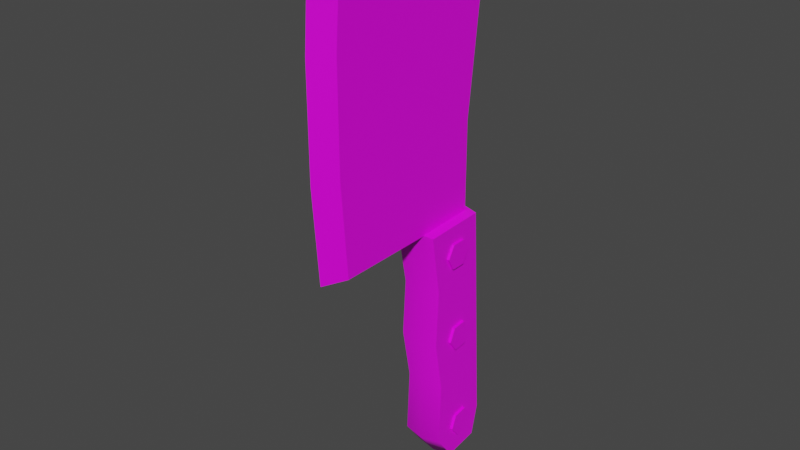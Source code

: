 # Source: prop-cleaver.blend  (saved by Blender 2.93.20; exported with 4.5.12 LTS)
import bpy
from mathutils import Matrix  # noqa: F401  (used for matrix-valued properties, if any)

bpy.ops.wm.read_factory_settings(use_empty=True)
scene = bpy.context.scene
scene.name = 'Scene'

# ---- collections
col_collection = bpy.data.collections.new('Collection'); scene.collection.children.link(col_collection)

# ---- images (referenced by path relative to the original .blend; pixels are not part of the script)
import os
ASSET_DIR = os.environ.get("B2B_ASSET_DIR", "")  # directory of the original .blend (textures are referenced by path, not embedded)
HERE = os.path.dirname(os.path.abspath(__file__))  # packed textures are extracted next to this script under _unpacked/

def load_image(name, relpath, width, height, colorspace="sRGB"):
    """Load a texture the original file referenced (path relative to the .blend, or extracted next to this script)."""
    p = next((c for c in (os.path.join(HERE, relpath), os.path.join(ASSET_DIR, relpath)) if relpath and os.path.exists(c)), "")
    if p:
        img = bpy.data.images.load(p, check_existing=True)
        img.name = name
    else:  # same state as the original file: an image datablock whose file is absent (Cycles renders it pink)
        img = bpy.data.images.new(name, width, height)
        img.source = "FILE"
        img.filepath = "//" + (relpath or name)
    img.colorspace_settings.name = colorspace
    return img
img_metal_seamless_png = load_image('metal-seamless.png', 'metal-seamless.png', 1024, 1024, 'sRGB')
img_wood_seamless_png = load_image('wood-seamless.png', 'wood-seamless.png', 1024, 1024, 'sRGB')

# ---- materials (node trees are filled in below, after node groups)
mat_metal = bpy.data.materials.new('Metal')
mat_metal.alpha_threshold = 0.0
mat_metal.line_color = (0.0, 0.0, 0.0, 1.0)
mat_wood = bpy.data.materials.new('Wood')

# ---- material node trees
mat_metal.use_nodes = True; mat_metal.node_tree.nodes.clear()
_N = mat_metal.node_tree.nodes; _L = mat_metal.node_tree.links
n0 = _N.new('ShaderNodeOutputMaterial'); n0.name = 'Material Output'; n0.location = (300, 300)
n1 = _N.new('ShaderNodeBsdfPrincipled'); n1.name = 'Principled BSDF'; n1.location = (10, 300)
n1.distribution = 'GGX'
n1.subsurface_method = 'BURLEY'
n1.inputs[2].default_value = 0.4
n1.inputs[3].default_value = 1.45
n1.inputs[27].default_value = (0.0, 0.0, 0.0, 1.0)
n1.inputs[28].default_value = 1.0
n2 = _N.new('ShaderNodeTexImage'); n2.name = 'Image Texture'; n2.location = (-280, 280)
n2.image = img_metal_seamless_png
_L.new(n1.outputs[0], n0.inputs[0])
_L.new(n2.outputs[0], n1.inputs[0])
n0.is_active_output = True
mat_wood.use_nodes = True; mat_wood.node_tree.nodes.clear()
_N = mat_wood.node_tree.nodes; _L = mat_wood.node_tree.links
n0 = _N.new('ShaderNodeBsdfPrincipled'); n0.name = 'Principled BSDF'; n0.location = (10, 300)
n0.distribution = 'GGX'
n0.subsurface_method = 'BURLEY'
n0.inputs[3].default_value = 1.45
n0.inputs[27].default_value = (0.0, 0.0, 0.0, 1.0)
n0.inputs[28].default_value = 1.0
n1 = _N.new('ShaderNodeOutputMaterial'); n1.name = 'Material Output'; n1.location = (300, 300)
n2 = _N.new('ShaderNodeTexImage'); n2.name = 'Image Texture'; n2.location = (-280, 280)
n2.image = img_wood_seamless_png
_L.new(n0.outputs[0], n1.inputs[0])
_L.new(n2.outputs[0], n0.inputs[0])
n1.is_active_output = True

# ---- world
world_world = bpy.data.worlds.new('World'); scene.world = world_world
world_world.use_nodes = True; world_world.node_tree.nodes.clear()
_N = world_world.node_tree.nodes; _L = world_world.node_tree.links
n0 = _N.new('ShaderNodeOutputWorld'); n0.name = 'World Output'; n0.location = (300, 300)
n1 = _N.new('ShaderNodeBackground'); n1.name = 'Background'; n1.location = (10, 300)
n1.inputs[0].default_value = (0.05088, 0.05088, 0.05088, 1.0)
_L.new(n1.outputs[0], n0.inputs[0])
n0.is_active_output = True
world_world.color = (0.05088, 0.05088, 0.05088)
world_world.use_sun_shadow = False
world_world.sun_shadow_jitter_overblur = 0.0

# ---- meshes
me_prop_cleaver = bpy.data.meshes.new('prop-cleaver')
me_prop_cleaver.from_pydata([(0.009306, 0.001067, -0.02271), (-0.009306, 0.001067, -0.02271), (2.788e-17, 0.2409, 0.1259), (2.518e-17, -0.001175, 0.1262), (-0.009306, -0.0001468, 0.1084), (0.009306, 0.2397, 0.1082), (-0.009306, 0.2397, 0.1082), (0.009306, -0.0001468, 0.1084), (0.009306, 0.1612, -0.03287), (0.009306, 0.07595, -0.02271), (2.518e-17, 0.0752, 0.1318), (2.54e-17, 0.1609, 0.1319), (-0.009306, 0.1612, -0.03287), (-0.009306, 0.07595, -0.02271), (0.009306, 0.1601, 0.1142), (0.009306, 0.07595, 0.1141), (-0.009306, 0.1601, 0.1142), (-0.009306, 0.07595, 0.1141), (0.009306, 0.2196, -0.04557), (0.009306, 0.2335, -0.03365), (-0.009306, 0.2335, -0.03365), (-0.009306, 0.2196, -0.04557), (0.0171, 0.001799, -0.02608), (0.01714, -9.275e-06, 0.02598), (0.01671, -0.1831, -0.03751), (0.01685, -0.1905, 0.01405), (0.01645, -0.05039, 0.01706), (0.01657, -0.04669, -0.0296), (0.01667, -0.09554, 0.01976), (0.01656, -0.09073, -0.03219), (0.01644, -0.1391, 0.01179), (0.01656, -0.1327, -0.03466), (0.01701, -0.2077, -0.03092), (0.01698, -0.2117, -0.001665), (-0.01644, 0.001799, -0.02608), (-0.01648, -9.275e-06, 0.02598), (-0.01605, -0.1831, -0.03751), (-0.01619, -0.1905, 0.01405), (-0.01579, -0.05039, 0.01706), (-0.01591, -0.04669, -0.0296), (-0.01602, -0.09554, 0.01976), (-0.0159, -0.09073, -0.03219), (-0.01578, -0.1391, 0.01179), (-0.0159, -0.1327, -0.03466), (-0.01635, -0.2077, -0.03092), (-0.01632, -0.2117, -0.001665), (0.0003294, 0.004389, -0.02837), (0.0003294, -0.04648, -0.03261), (0.0003294, -0.1393, 0.01467), (0.0003294, -0.09573, 0.02287), (0.0003294, 0.002193, 0.02868), (0.0003294, -0.05054, 0.01994), (0.0003294, -0.2148, -0.0003742), (0.0003294, -0.1915, 0.01718), (0.0003294, -0.1325, -0.03765), (0.0003294, -0.1834, -0.04064), (0.0003294, -0.09055, -0.03519), (0.0003294, -0.2102, -0.03315), (-0.01828, -0.02425, -0.01567), (0.01882, -0.02425, -0.01567), (-0.01828, -0.03462, -0.009684), (0.01882, -0.03462, -0.009684), (-0.01828, -0.03462, 0.002288), (0.01882, -0.03462, 0.002288), (-0.01828, -0.02425, 0.008275), (0.01882, -0.02425, 0.008275), (-0.01828, -0.01389, 0.002288), (0.01882, -0.01389, 0.002288), (-0.01828, -0.01389, -0.009684), (0.01882, -0.01389, -0.009684), (-0.01828, -0.0973, -0.01998), (0.01882, -0.0973, -0.01998), (-0.01828, -0.1082, -0.015), (0.01882, -0.1082, -0.015), (-0.01828, -0.1093, -0.003083), (0.01882, -0.1093, -0.003083), (-0.01828, -0.09957, 0.00386), (0.01882, -0.09957, 0.00386), (-0.01828, -0.08868, -0.001114), (0.01882, -0.08868, -0.001114), (-0.01828, -0.08754, -0.01303), (0.01882, -0.08754, -0.01303), (-0.01828, -0.1827, -0.02489), (0.01882, -0.1827, -0.02489), (-0.01828, -0.1937, -0.02035), (0.01882, -0.1937, -0.02035), (-0.01828, -0.1953, -0.008484), (0.01882, -0.1953, -0.008484), (-0.01828, -0.1859, -0.001161), (0.01882, -0.1859, -0.001161), (-0.01828, -0.1748, -0.005703), (0.01882, -0.1748, -0.005703), (-0.01828, -0.1732, -0.01757), (0.01882, -0.1732, -0.01757)], [], [(5, 6, 2), (4, 7, 3), (14, 5, 2, 11), (16, 6, 20, 21, 12), (12, 21, 18, 8), (1, 0, 7, 4), (11, 2, 6, 16), (8, 18, 19, 5, 14), (3, 10, 17, 4), (10, 11, 16, 17), (0, 9, 15, 7), (9, 8, 14, 15), (1, 13, 9, 0), (13, 12, 8, 9), (7, 15, 10, 3), (15, 14, 11, 10), (4, 17, 13, 1), (17, 16, 12, 13), (20, 19, 18, 21), (19, 20, 6, 5), (31, 30, 25, 24), (22, 23, 26, 27), (27, 26, 28, 29), (29, 28, 30, 31), (24, 25, 33, 32), (43, 36, 37, 42), (34, 39, 38, 35), (39, 41, 40, 38), (41, 43, 42, 40), (36, 44, 45, 37), (47, 39, 34, 46), (49, 40, 42, 48), (46, 34, 35, 50), (51, 38, 40, 49), (53, 37, 45, 52), (50, 35, 38, 51), (55, 36, 43, 54), (54, 43, 41, 56), (57, 44, 36, 55), (56, 41, 39, 47), (48, 42, 37, 53), (52, 45, 44, 57), (33, 52, 57, 32), (30, 48, 53, 25), (29, 56, 47, 27), (32, 57, 55, 24), (31, 54, 56, 29), (24, 55, 54, 31), (23, 50, 51, 26), (25, 53, 52, 33), (26, 51, 49, 28), (22, 46, 50, 23), (28, 49, 48, 30), (27, 47, 46, 22), (58, 59, 61, 60), (60, 61, 63, 62), (62, 63, 65, 64), (64, 65, 67, 66), (61, 59, 69, 67, 65, 63), (66, 67, 69, 68), (68, 69, 59, 58), (58, 60, 62, 64, 66, 68), (70, 71, 73, 72), (72, 73, 75, 74), (74, 75, 77, 76), (76, 77, 79, 78), (73, 71, 81, 79, 77, 75), (78, 79, 81, 80), (80, 81, 71, 70), (70, 72, 74, 76, 78, 80), (82, 83, 85, 84), (84, 85, 87, 86), (86, 87, 89, 88), (88, 89, 91, 90), (85, 83, 93, 91, 89, 87), (90, 91, 93, 92), (92, 93, 83, 82), (82, 84, 86, 88, 90, 92)])
me_prop_cleaver.polygons.foreach_set('use_smooth', [1, 1, 1, 1, 1, 1, 1, 1, 1, 1, 1, 1, 1, 1, 1, 1, 1, 1, 1, 1, 1, 1, 1, 1, 1, 1, 1, 1, 1, 1, 1, 1, 1, 1, 1, 1, 1, 1, 1, 1, 1, 1, 1, 1, 1, 1, 1, 1, 1, 1, 1, 1, 1, 1, 0, 0, 0, 0, 0, 0, 0, 0, 0, 0, 0, 0, 0, 0, 0, 0, 0, 0, 0, 0, 0, 0, 0, 0])
me_prop_cleaver.polygons.foreach_set('material_index', [0, 0, 0, 0, 0, 0, 0, 0, 0, 0, 0, 0, 0, 0, 0, 0, 0, 0, 0, 0, 1, 1, 1, 1, 1, 1, 1, 1, 1, 1, 1, 1, 1, 1, 1, 1, 1, 1, 1, 1, 1, 1, 1, 1, 1, 1, 1, 1, 1, 1, 1, 1, 1, 1, 0, 0, 0, 0, 0, 0, 0, 0, 0, 0, 0, 0, 0, 0, 0, 0, 0, 0, 0, 0, 0, 0, 0, 0])
_k = set([(0, 1), (0, 7), (0, 9), (1, 4), (1, 13), (2, 5), (2, 6), (2, 11), (3, 4), (3, 7), (3, 10), (4, 7), (4, 17), (5, 14), (5, 19), (6, 16), (6, 20), (7, 15), (8, 9), (8, 18), (10, 11), (12, 13), (12, 21), (14, 15), (16, 17), (18, 19), (20, 21), (22, 23), (22, 27), (22, 46), (23, 26), (23, 50), (24, 31), (24, 32), (25, 30), (25, 33), (26, 28), (27, 29), (28, 30), (29, 31), (32, 33), (34, 35), (34, 39), (34, 46), (35, 38), (35, 50), (36, 43), (36, 44), (37, 42), (37, 45), (38, 40), (39, 41), (40, 42), (41, 43), (44, 45)])
me_prop_cleaver.attributes.new('sharp_edge', 'BOOLEAN', 'EDGE').data.foreach_set('value', [ (min(e.vertices), max(e.vertices)) in _k for e in me_prop_cleaver.edges])
_uv = me_prop_cleaver.uv_layers.new(name='UVMap')
_uv.uv.foreach_set('vector', [0.2644, 0.3777, 0.2427, 0.3777, 0.2535, 0.3571, 0.3449, 0.6104, 0.3449, 0.6322, 0.3241, 0.6213, 0.3177, 0.5455, 0.3239, 0.6386, 0.3006, 0.64, 0.2944, 0.5464, 0.1492, 0.3571, 0.2424, 0.3601, 0.2424, 0.526, 0.2267, 0.5406, 0.158, 0.5287, 0.2427, 0.6348, 0.2427, 0.5651, 0.2644, 0.5651, 0.2644, 0.6348, -0.03749, 0.7463, -0.03749, 0.7245, 0.1157, 0.7245, 0.1157, 0.7463, 0.2647, 0.4506, 0.2708, 0.3571, 0.2941, 0.3585, 0.288, 0.4515, 0.158, 0.5527, 0.2267, 0.5408, 0.2424, 0.5554, 0.2424, 0.7213, 0.1492, 0.7243, 0.2707, 0.64, 0.2649, 0.5507, 0.2882, 0.5498, 0.2941, 0.6388, 0.2649, 0.5507, 0.2647, 0.4506, 0.288, 0.4515, 0.2882, 0.5498, -0.02944, 0.5564, 0.05795, 0.5602, 0.05104, 0.7199, -0.03749, 0.7094, 0.05795, 0.5602, 0.158, 0.5527, 0.1492, 0.7243, 0.05104, 0.7199, 0.2427, 0.8226, 0.2427, 0.7351, 0.2644, 0.7351, 0.2644, 0.8226, 0.2427, 0.7351, 0.2427, 0.6348, 0.2644, 0.6348, 0.2644, 0.7351, 0.3239, 0.3583, 0.3179, 0.4472, 0.2946, 0.4463, 0.3004, 0.3571, 0.3179, 0.4472, 0.3177, 0.5455, 0.2944, 0.5464, 0.2946, 0.4463, -0.03749, 0.372, 0.05104, 0.3615, 0.05795, 0.5212, -0.02944, 0.5249, 0.05104, 0.3615, 0.1492, 0.3571, 0.158, 0.5287, 0.05795, 0.5212, 0.2427, 0.5436, 0.2644, 0.5436, 0.2644, 0.5651, 0.2427, 0.5651, 0.2644, 0.5436, 0.2427, 0.5436, 0.2427, 0.3777, 0.2644, 0.3777, 0.4127, 0.5155, 0.4835, 0.5102, 0.4918, 0.4327, 0.4132, 0.4391, 0.413, 0.7196, 0.4918, 0.7218, 0.4831, 0.6448, 0.4122, 0.646, 0.4122, 0.646, 0.4831, 0.6448, 0.4915, 0.5768, 0.4125, 0.5792, 0.4125, 0.5792, 0.4915, 0.5768, 0.4835, 0.5102, 0.4127, 0.5155, 0.4132, 0.4391, 0.4918, 0.4327, 0.4701, 0.3993, 0.4255, 0.4026, 0.4924, 0.6056, 0.4929, 0.682, 0.5715, 0.6884, 0.5633, 0.6109, 0.4927, 0.4015, 0.4919, 0.4751, 0.5628, 0.4763, 0.5715, 0.3993, 0.4919, 0.4751, 0.4922, 0.5419, 0.5712, 0.5443, 0.5628, 0.4763, 0.4922, 0.5419, 0.4924, 0.6056, 0.5633, 0.6109, 0.5712, 0.5443, 0.4929, 0.682, 0.5052, 0.7185, 0.5498, 0.7218, 0.5715, 0.6884, 0.5982, 0.4768, 0.6233, 0.4768, 0.624, 0.403, 0.5983, 0.3993, 0.6513, 0.5493, 0.6264, 0.5492, 0.6261, 0.6163, 0.6511, 0.6164, 0.7031, 0.4858, 0.7288, 0.4821, 0.7288, 0.4032, 0.7031, 0.3993, 0.6515, 0.4807, 0.6265, 0.4807, 0.6264, 0.5492, 0.6513, 0.5493, 0.6508, 0.6948, 0.6258, 0.6944, 0.6242, 0.7351, 0.6507, 0.7384, 0.6518, 0.3993, 0.6263, 0.4031, 0.6265, 0.4807, 0.6515, 0.4807, 0.598, 0.6841, 0.6231, 0.6842, 0.6231, 0.6076, 0.598, 0.6076, 0.598, 0.6076, 0.6231, 0.6076, 0.6232, 0.5438, 0.5981, 0.5438, 0.5979, 0.7238, 0.6233, 0.7237, 0.6231, 0.6842, 0.598, 0.6841, 0.5981, 0.5438, 0.6232, 0.5438, 0.6233, 0.4768, 0.5982, 0.4768, 0.6511, 0.6164, 0.6261, 0.6163, 0.6258, 0.6944, 0.6508, 0.6948, 0.5979, 0.7726, 0.624, 0.7695, 0.6233, 0.7237, 0.5979, 0.7238, 0.5717, 0.7695, 0.5979, 0.7726, 0.5979, 0.7238, 0.5725, 0.7236, 0.6761, 0.6165, 0.6511, 0.6164, 0.6508, 0.6948, 0.6759, 0.6946, 0.5731, 0.5437, 0.5981, 0.5438, 0.5982, 0.4768, 0.5731, 0.4768, 0.5725, 0.7236, 0.5979, 0.7238, 0.598, 0.6841, 0.5728, 0.6842, 0.573, 0.6076, 0.598, 0.6076, 0.5981, 0.5438, 0.5731, 0.5437, 0.5728, 0.6842, 0.598, 0.6841, 0.598, 0.6076, 0.573, 0.6076, 0.6773, 0.4032, 0.6518, 0.3993, 0.6515, 0.4807, 0.6765, 0.4808, 0.6759, 0.6946, 0.6508, 0.6948, 0.6507, 0.7384, 0.6773, 0.7353, 0.6765, 0.4808, 0.6515, 0.4807, 0.6513, 0.5493, 0.6762, 0.5494, 0.6774, 0.4821, 0.7031, 0.4858, 0.7031, 0.3993, 0.6774, 0.4032, 0.6762, 0.5494, 0.6513, 0.5493, 0.6511, 0.6164, 0.6761, 0.6165, 0.5731, 0.4768, 0.5982, 0.4768, 0.5983, 0.3993, 0.5725, 0.4029, 0.1162, 0.7219, 0.1637, 0.7219, 0.1637, 0.7358, 0.1162, 0.7358, 0.1162, 0.6519, 0.1637, 0.6519, 0.1637, 0.6659, 0.1162, 0.6659, 0.1162, 0.6659, 0.1637, 0.6659, 0.1637, 0.6799, 0.1162, 0.6799, 0.1162, 0.6799, 0.1637, 0.6799, 0.1637, 0.6939, 0.1162, 0.6939, 0.1878, 0.4811, 0.1999, 0.4881, 0.1999, 0.5021, 0.1878, 0.5091, 0.1757, 0.5021, 0.1757, 0.4881, 0.1162, 0.6939, 0.1637, 0.6939, 0.1637, 0.7079, 0.1162, 0.7079, 0.1162, 0.7079, 0.1637, 0.7079, 0.1637, 0.7219, 0.1162, 0.7219, 0.1757, 0.5163, 0.1878, 0.5093, 0.1999, 0.5163, 0.1999, 0.5303, 0.1878, 0.5373, 0.1757, 0.5303, 0.2115, 0.6659, 0.164, 0.6659, 0.164, 0.6519, 0.2115, 0.6519, 0.2115, 0.7358, 0.164, 0.7358, 0.164, 0.7219, 0.2115, 0.7219, 0.2115, 0.7219, 0.164, 0.7219, 0.164, 0.7079, 0.2115, 0.7079, 0.2115, 0.7079, 0.164, 0.7079, 0.164, 0.6939, 0.2115, 0.6939, 0.1999, 0.5445, 0.1999, 0.5585, 0.1878, 0.5655, 0.1757, 0.5585, 0.1757, 0.5445, 0.1878, 0.5376, 0.2115, 0.6939, 0.164, 0.6939, 0.164, 0.6799, 0.2115, 0.6799, 0.2115, 0.6799, 0.164, 0.6799, 0.164, 0.6659, 0.2115, 0.6659, 0.1757, 0.4739, 0.1757, 0.4599, 0.1878, 0.4529, 0.1999, 0.4599, 0.1999, 0.4739, 0.1878, 0.4809, 0.2232, 0.3828, 0.1757, 0.3828, 0.1757, 0.3688, 0.2232, 0.3688, 0.2232, 0.4527, 0.1757, 0.4527, 0.1757, 0.4387, 0.2232, 0.4387, 0.2232, 0.4387, 0.1757, 0.4387, 0.1757, 0.4247, 0.2232, 0.4247, 0.2232, 0.4247, 0.1757, 0.4247, 0.1757, 0.4107, 0.2232, 0.4107, 0.1757, 0.6149, 0.1757, 0.601, 0.1878, 0.594, 0.1999, 0.601, 0.1999, 0.6149, 0.1878, 0.6219, 0.2232, 0.4107, 0.1757, 0.4107, 0.1757, 0.3968, 0.2232, 0.3968, 0.2232, 0.3968, 0.1757, 0.3968, 0.1757, 0.3828, 0.2232, 0.3828, 0.1878, 0.5937, 0.1757, 0.5867, 0.1757, 0.5727, 0.1878, 0.5658, 0.1999, 0.5727, 0.1999, 0.5867])
me_prop_cleaver.materials.append(mat_metal)
me_prop_cleaver.materials.append(mat_wood)
me_prop_cleaver.use_remesh_preserve_volume = False
me_prop_cleaver.use_remesh_preserve_attributes = False
me_prop_cleaver.use_mirror_vertex_groups = False
me_prop_cleaver.update()

# ---- objects
ob_prop_cleaver = bpy.data.objects.new('prop-cleaver', me_prop_cleaver)

# ---- transforms, parenting, visibility, modifiers, constraints
ob_prop_cleaver.location = (0.0, 0.0, 0.0)
ob_prop_cleaver.rotation_euler = (1.571, -0.0, 0.0)
ob_prop_cleaver.lock_rotations_4d = False
ob_prop_cleaver.empty_display_type = 'ARROWS'
ob_prop_cleaver.lineart.crease_threshold = 0.0
_m = ob_prop_cleaver.modifiers.new('EdgeSplit', 'EDGE_SPLIT')
_m.use_edge_angle = False

# ---- collection membership
col_collection.objects.link(ob_prop_cleaver)

# ---- scene / render settings (as saved in the file)
scene.frame_start = 1; scene.frame_end = 250; scene.frame_set(1)
scene.render.engine = 'CYCLES'
scene.cycles.use_denoising = False
scene.cycles.samples = 128
scene.cycles.sampling_pattern = 'TABULATED_SOBOL'
scene.cycles.use_adaptive_sampling = False
scene.cycles.use_light_tree = False
scene.view_settings.view_transform = 'Filmic'
bpy.context.view_layer.update()

# ---- added for rendering (the .blend has no active camera and no usable light): camera, sun
cam_auto = bpy.data.cameras.new('AutoCamera')
cam_auto.lens = 50.0
cam_auto.sensor_width = 36.0
cam_auto.clip_end = 1000.0
ob_auto_camera = bpy.data.objects.new('AutoCamera', cam_auto)
scene.collection.objects.link(ob_auto_camera)
ob_auto_camera.location = (0.454018, -0.587664, 0.376062)
ob_auto_camera.rotation_euler = (1.09748, -7.21219e-08, 0.694738)
scene.camera = ob_auto_camera
light_auto_sun = bpy.data.lights.new('AutoSun', 'SUN')
light_auto_sun.energy = 3.0
light_auto_sun.angle = 0.0523599
ob_auto_sun = bpy.data.objects.new('AutoSun', light_auto_sun)
scene.collection.objects.link(ob_auto_sun)
ob_auto_sun.rotation_euler = (0.872665, 0.174533, 0.523599)
bpy.context.view_layer.update()

